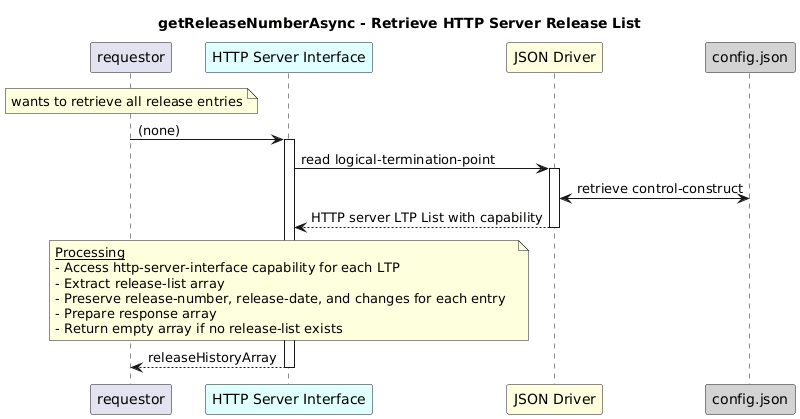

The diagram above was rendered by PlantUML. Its source (embedded in the PNG):
@startuml
skinparam responseMessageBelowArrow true

title
getReleaseNumberAsync - Retrieve HTTP Server Release List
end title

participant "requestor" as requestor
participant "HTTP Server Interface" as hsi #LightCyan
participant "JSON Driver" as jd #LightYellow
participant "config.json" as cfg #LightGrey

note over requestor
             wants to retrieve all release entries
end note

requestor -> hsi: (none)
activate hsi

hsi -> jd: read logical-termination-point
activate jd

jd <-> cfg: retrieve control-construct

jd --> hsi: HTTP server LTP List with capability
deactivate jd

note over hsi
  <u>Processing</u>
  - Access http-server-interface capability for each LTP  
  - Extract release-list array  
  - Preserve release-number, release-date, and changes for each entry  
  - Prepare response array  
  - Return empty array if no release-list exists
end note

hsi --> requestor: releaseHistoryArray
deactivate hsi
@enduml